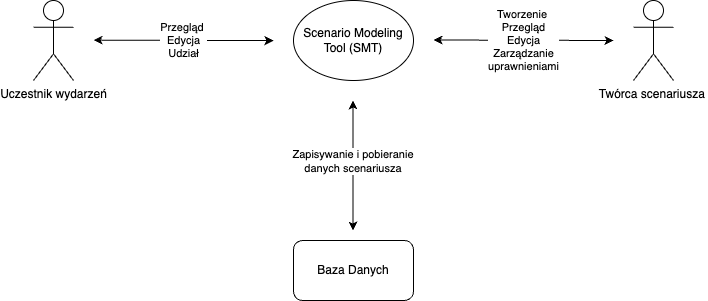

The diagram above was exported from draw.io. Its source (the exported page's mxGraphModel, read from the mxfile embedded in the PNG):
<mxGraphModel dx="1147" dy="655" grid="1" gridSize="10" guides="1" tooltips="1" connect="1" arrows="1" fold="1" page="1" pageScale="1" pageWidth="827" pageHeight="1169" math="0" shadow="0">
  <root>
    <mxCell id="0" />
    <mxCell id="1" parent="0" />
    <mxCell id="GkzvFpltm8AMeFEecuHZ-2" value="Scenario Modeling Tool (SMT)" style="ellipse;whiteSpace=wrap;html=1;" vertex="1" parent="1">
      <mxGeometry x="360" y="240" width="120" height="80" as="geometry" />
    </mxCell>
    <mxCell id="GkzvFpltm8AMeFEecuHZ-3" value="Baza Danych" style="rounded=1;whiteSpace=wrap;html=1;" vertex="1" parent="1">
      <mxGeometry x="360" y="480" width="120" height="60" as="geometry" />
    </mxCell>
    <mxCell id="GkzvFpltm8AMeFEecuHZ-5" value="" style="endArrow=classic;startArrow=classic;html=1;rounded=0;" edge="1" parent="1">
      <mxGeometry width="50" height="50" relative="1" as="geometry">
        <mxPoint x="419.5" y="470" as="sourcePoint" />
        <mxPoint x="419.5" y="340" as="targetPoint" />
        <Array as="points">
          <mxPoint x="419.5" y="420" />
        </Array>
      </mxGeometry>
    </mxCell>
    <mxCell id="GkzvFpltm8AMeFEecuHZ-6" value="Zapisywanie i pobieranie&amp;nbsp;&lt;div&gt;danych scenariusza&amp;nbsp;&lt;/div&gt;" style="edgeLabel;html=1;align=center;verticalAlign=middle;resizable=0;points=[];" vertex="1" connectable="0" parent="GkzvFpltm8AMeFEecuHZ-5">
      <mxGeometry x="0.0769" y="-4" relative="1" as="geometry">
        <mxPoint x="-3" as="offset" />
      </mxGeometry>
    </mxCell>
    <mxCell id="GkzvFpltm8AMeFEecuHZ-9" value="Twórca scenariusza&amp;nbsp;" style="shape=umlActor;verticalLabelPosition=bottom;verticalAlign=top;html=1;outlineConnect=0;" vertex="1" parent="1">
      <mxGeometry x="700" y="240" width="40" height="80" as="geometry" />
    </mxCell>
    <mxCell id="GkzvFpltm8AMeFEecuHZ-10" value="Uczestnik&amp;nbsp;&lt;span style=&quot;background-color: initial;&quot;&gt;wydarzeń&lt;/span&gt;" style="shape=umlActor;verticalLabelPosition=bottom;verticalAlign=top;html=1;outlineConnect=0;" vertex="1" parent="1">
      <mxGeometry x="100" y="240" width="40" height="80" as="geometry" />
    </mxCell>
    <mxCell id="GkzvFpltm8AMeFEecuHZ-13" value="Tworzenie&amp;nbsp;&lt;div&gt;Przegląd&lt;/div&gt;&lt;div&gt;Edycja&lt;/div&gt;&lt;div&gt;Zarządzanie&lt;/div&gt;&lt;div&gt;uprawnieniami&lt;/div&gt;" style="endArrow=classic;startArrow=classic;html=1;rounded=0;" edge="1" parent="1">
      <mxGeometry x="0.0044" width="50" height="50" relative="1" as="geometry">
        <mxPoint x="500" y="279.5" as="sourcePoint" />
        <mxPoint x="680" y="280" as="targetPoint" />
        <mxPoint as="offset" />
      </mxGeometry>
    </mxCell>
    <mxCell id="GkzvFpltm8AMeFEecuHZ-20" value="Przegląd&amp;nbsp;&lt;div&gt;Edycja&lt;/div&gt;&lt;div&gt;Udział&lt;/div&gt;" style="endArrow=classic;startArrow=classic;html=1;rounded=0;" edge="1" parent="1">
      <mxGeometry width="50" height="50" relative="1" as="geometry">
        <mxPoint x="160" y="279.6" as="sourcePoint" />
        <mxPoint x="340" y="280.1" as="targetPoint" />
        <mxPoint as="offset" />
      </mxGeometry>
    </mxCell>
  </root>
</mxGraphModel>